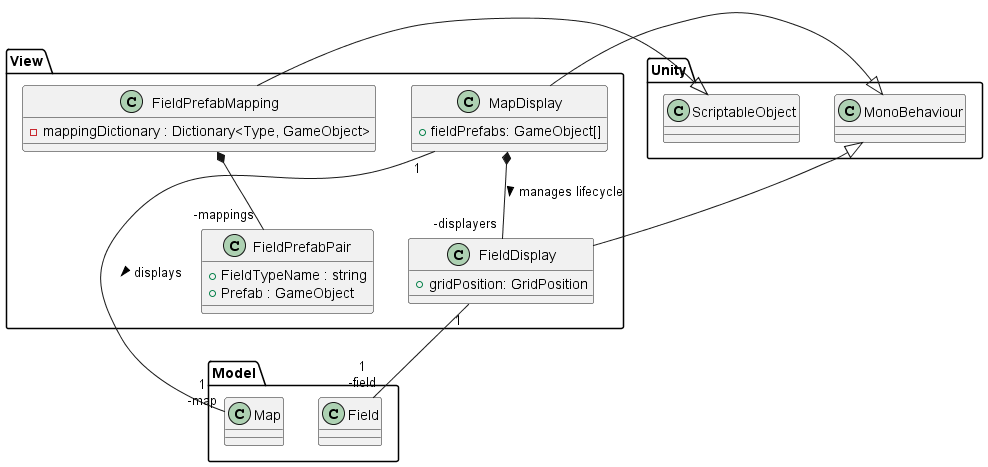

The diagram above was rendered by PlantUML. Its source (embedded in the PNG):
@startuml
namespace View{
class MapDisplay{
    +fieldPrefabs: GameObject[]
}

class FieldDisplay{
    +gridPosition: GridPosition
}

class FieldPrefabMapping{
    - mappingDictionary : Dictionary<Type, GameObject>
}
class FieldPrefabPair{
    + FieldTypeName : string
    + Prefab : GameObject
}
}
Class Unity.MonoBehaviour{}
Class Unity.ScriptableObject{}

MonoBehaviour <|-- FieldDisplay

FieldDisplay "1" -- "1\n-field" Model.Field

MonoBehaviour <|-- MapDisplay

MapDisplay "1" -- "1\n-map" Model.Map: displays >

MapDisplay *-- "-displayers" FieldDisplay: manages lifecycle >

FieldPrefabMapping --|> ScriptableObject

FieldPrefabMapping *-- "-mappings" FieldPrefabPair

@enduml